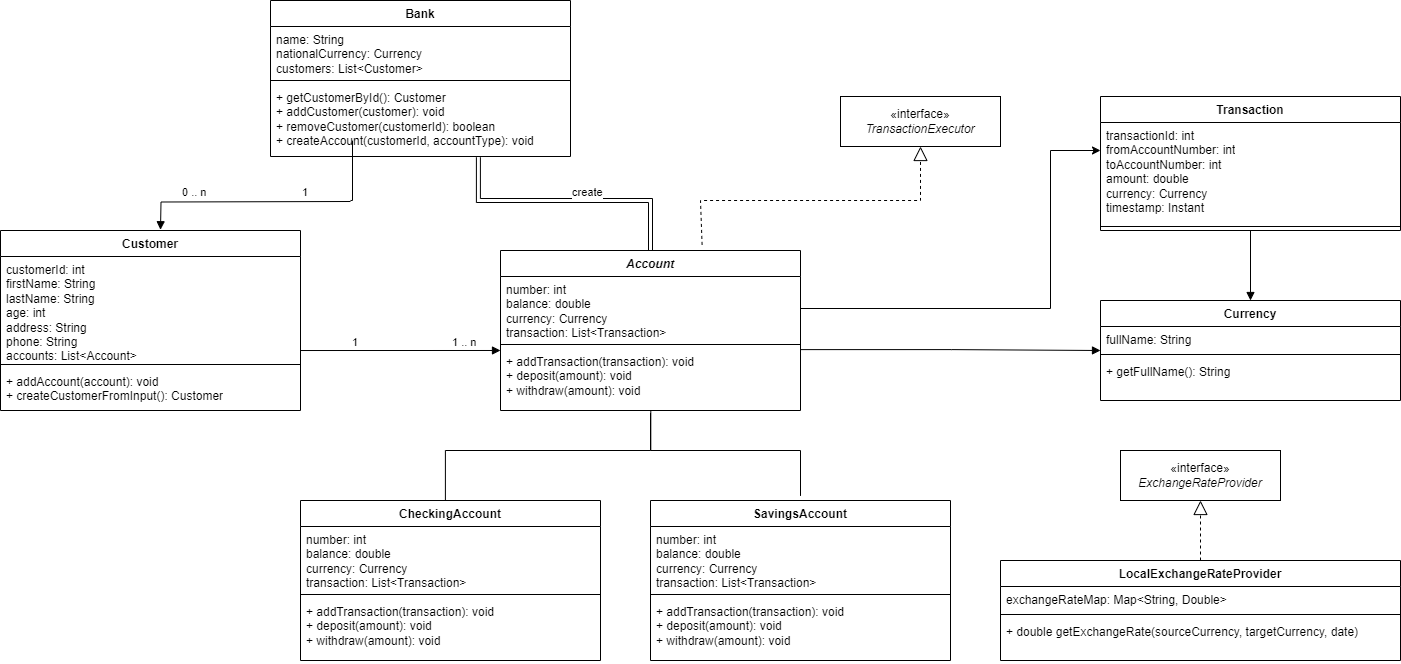

The diagram above was exported from draw.io. Its source (the exported page's mxGraphModel, read from the mxfile embedded in the PNG):
<mxGraphModel dx="1434" dy="788" grid="1" gridSize="50" guides="1" tooltips="1" connect="1" arrows="1" fold="1" page="1" pageScale="1" pageWidth="1200" pageHeight="1920" background="#FFFFFF" math="0" shadow="0">
  <root>
    <mxCell id="0" />
    <mxCell id="1" parent="0" />
    <mxCell id="U2halT7WsD8vEZK7Lfxs-25" style="edgeStyle=orthogonalEdgeStyle;rounded=0;orthogonalLoop=1;jettySize=auto;html=1;strokeColor=none;" parent="1" edge="1">
      <mxGeometry relative="1" as="geometry">
        <mxPoint x="520" y="250" as="targetPoint" />
        <mxPoint x="520" y="190" as="sourcePoint" />
        <Array as="points">
          <mxPoint x="520" y="200" />
          <mxPoint x="520" y="200" />
        </Array>
      </mxGeometry>
    </mxCell>
    <object label="Bank" customers="List&lt;Customer&gt;" id="U2halT7WsD8vEZK7Lfxs-1">
      <mxCell style="swimlane;fontStyle=1;align=center;verticalAlign=top;childLayout=stackLayout;horizontal=1;startSize=26;horizontalStack=0;resizeParent=1;resizeParentMax=0;resizeLast=0;collapsible=1;marginBottom=0;whiteSpace=wrap;html=1;" parent="1" vertex="1">
        <mxGeometry x="370" y="50" width="300" height="156" as="geometry" />
      </mxCell>
    </object>
    <mxCell id="U2halT7WsD8vEZK7Lfxs-2" value="name: String&lt;br&gt;nationalCurrency: Currency&lt;br&gt;customers: List&amp;lt;Customer&amp;gt;" style="text;strokeColor=none;fillColor=none;align=left;verticalAlign=top;spacingLeft=4;spacingRight=4;overflow=hidden;rotatable=0;points=[[0,0.5],[1,0.5]];portConstraint=eastwest;whiteSpace=wrap;html=1;" parent="U2halT7WsD8vEZK7Lfxs-1" vertex="1">
      <mxGeometry y="26" width="300" height="50" as="geometry" />
    </mxCell>
    <mxCell id="U2halT7WsD8vEZK7Lfxs-3" value="" style="line;strokeWidth=1;fillColor=none;align=left;verticalAlign=middle;spacingTop=-1;spacingLeft=3;spacingRight=3;rotatable=0;labelPosition=right;points=[];portConstraint=eastwest;strokeColor=inherit;" parent="U2halT7WsD8vEZK7Lfxs-1" vertex="1">
      <mxGeometry y="76" width="300" height="8" as="geometry" />
    </mxCell>
    <mxCell id="U2halT7WsD8vEZK7Lfxs-4" value="+ getCustomerById(): Customer&lt;br&gt;+ addCustomer(customer): void&lt;br&gt;+ removeCustomer(customerId): boolean&lt;br&gt;+ createAccount(customerId, accountType): void" style="text;strokeColor=none;fillColor=none;align=left;verticalAlign=top;spacingLeft=4;spacingRight=4;overflow=hidden;rotatable=0;points=[[0,0.5],[1,0.5]];portConstraint=eastwest;whiteSpace=wrap;html=1;" parent="U2halT7WsD8vEZK7Lfxs-1" vertex="1">
      <mxGeometry y="84" width="300" height="72" as="geometry" />
    </mxCell>
    <object label="Customer" customers="List&lt;Customer&gt;" id="U2halT7WsD8vEZK7Lfxs-18">
      <mxCell style="swimlane;fontStyle=1;align=center;verticalAlign=top;childLayout=stackLayout;horizontal=1;startSize=26;horizontalStack=0;resizeParent=1;resizeParentMax=0;resizeLast=0;collapsible=1;marginBottom=0;whiteSpace=wrap;html=1;" parent="1" vertex="1">
        <mxGeometry x="100" y="280" width="300" height="180" as="geometry" />
      </mxCell>
    </object>
    <mxCell id="U2halT7WsD8vEZK7Lfxs-19" value="customerId: int&lt;br&gt;firstName: String&lt;br&gt;lastName: String&lt;br&gt;age: int&lt;br&gt;address: String&lt;br&gt;phone: String&lt;br&gt;accounts: List&amp;lt;Account&amp;gt;" style="text;strokeColor=none;fillColor=none;align=left;verticalAlign=top;spacingLeft=4;spacingRight=4;overflow=hidden;rotatable=0;points=[[0,0.5],[1,0.5]];portConstraint=eastwest;whiteSpace=wrap;html=1;" parent="U2halT7WsD8vEZK7Lfxs-18" vertex="1">
      <mxGeometry y="26" width="300" height="104" as="geometry" />
    </mxCell>
    <mxCell id="U2halT7WsD8vEZK7Lfxs-20" value="" style="line;strokeWidth=1;fillColor=none;align=left;verticalAlign=middle;spacingTop=-1;spacingLeft=3;spacingRight=3;rotatable=0;labelPosition=right;points=[];portConstraint=eastwest;strokeColor=inherit;" parent="U2halT7WsD8vEZK7Lfxs-18" vertex="1">
      <mxGeometry y="130" width="300" height="8" as="geometry" />
    </mxCell>
    <mxCell id="U2halT7WsD8vEZK7Lfxs-21" value="+&amp;nbsp;addAccount(account): void&lt;br data-darkreader-inline-border=&quot;&quot; style=&quot;border-color: var(--darkreader-border--border-color); --darkreader-inline-border: var(--darkreader-border--darkreader-border--border-color);&quot;&gt;+&amp;nbsp;createCustomerFromInput(): Customer" style="text;strokeColor=none;fillColor=none;align=left;verticalAlign=top;spacingLeft=4;spacingRight=4;overflow=hidden;rotatable=0;points=[[0,0.5],[1,0.5]];portConstraint=eastwest;whiteSpace=wrap;html=1;" parent="U2halT7WsD8vEZK7Lfxs-18" vertex="1">
      <mxGeometry y="138" width="300" height="42" as="geometry" />
    </mxCell>
    <mxCell id="U2halT7WsD8vEZK7Lfxs-22" value="" style="endArrow=block;endFill=1;html=1;edgeStyle=orthogonalEdgeStyle;align=left;verticalAlign=top;rounded=0;entryX=0.489;entryY=0.001;entryDx=0;entryDy=0;entryPerimeter=0;" parent="1" edge="1">
      <mxGeometry x="-1" y="27" relative="1" as="geometry">
        <mxPoint x="450" y="251" as="sourcePoint" />
        <mxPoint x="260.00000000000006" y="279.23" as="targetPoint" />
        <mxPoint x="18" y="-7" as="offset" />
      </mxGeometry>
    </mxCell>
    <mxCell id="U2halT7WsD8vEZK7Lfxs-23" value="1" style="edgeLabel;resizable=0;html=1;align=left;verticalAlign=bottom;" parent="U2halT7WsD8vEZK7Lfxs-22" connectable="0" vertex="1">
      <mxGeometry x="-1" relative="1" as="geometry">
        <mxPoint y="149" as="offset" />
      </mxGeometry>
    </mxCell>
    <mxCell id="U2halT7WsD8vEZK7Lfxs-27" value="" style="endArrow=none;html=1;edgeStyle=orthogonalEdgeStyle;rounded=0;entryX=0.5;entryY=1.002;entryDx=0;entryDy=0;entryPerimeter=0;" parent="1" edge="1">
      <mxGeometry relative="1" as="geometry">
        <mxPoint x="450" y="249.97" as="sourcePoint" />
        <mxPoint x="452.0000000000002" y="190.114" as="targetPoint" />
        <Array as="points">
          <mxPoint x="452" y="249.97" />
        </Array>
      </mxGeometry>
    </mxCell>
    <mxCell id="U2halT7WsD8vEZK7Lfxs-30" value="0 .. n" style="edgeLabel;resizable=0;html=1;align=left;verticalAlign=bottom;" parent="1" connectable="0" vertex="1">
      <mxGeometry x="280" y="250" as="geometry" />
    </mxCell>
    <object label="&lt;i style=&quot;&quot;&gt;Account&lt;/i&gt;" customers="List&lt;Customer&gt;" id="U2halT7WsD8vEZK7Lfxs-31">
      <mxCell style="swimlane;fontStyle=1;align=center;verticalAlign=top;childLayout=stackLayout;horizontal=1;startSize=26;horizontalStack=0;resizeParent=1;resizeParentMax=0;resizeLast=0;collapsible=1;marginBottom=0;whiteSpace=wrap;html=1;" parent="1" vertex="1">
        <mxGeometry x="600" y="300" width="300" height="160" as="geometry" />
      </mxCell>
    </object>
    <mxCell id="U2halT7WsD8vEZK7Lfxs-32" value="number: int&lt;br&gt;balance: double&lt;br&gt;currency: Currency&lt;br&gt;transaction: List&amp;lt;Transaction&amp;gt;" style="text;strokeColor=none;fillColor=none;align=left;verticalAlign=top;spacingLeft=4;spacingRight=4;overflow=hidden;rotatable=0;points=[[0,0.5],[1,0.5]];portConstraint=eastwest;whiteSpace=wrap;html=1;" parent="U2halT7WsD8vEZK7Lfxs-31" vertex="1">
      <mxGeometry y="26" width="300" height="64" as="geometry" />
    </mxCell>
    <mxCell id="U2halT7WsD8vEZK7Lfxs-33" value="" style="line;strokeWidth=1;fillColor=none;align=left;verticalAlign=middle;spacingTop=-1;spacingLeft=3;spacingRight=3;rotatable=0;labelPosition=right;points=[];portConstraint=eastwest;strokeColor=inherit;" parent="U2halT7WsD8vEZK7Lfxs-31" vertex="1">
      <mxGeometry y="90" width="300" height="8" as="geometry" />
    </mxCell>
    <mxCell id="U2halT7WsD8vEZK7Lfxs-34" value="+&amp;nbsp;addTransaction(transaction): void&lt;br&gt;+ deposit(amount): void&lt;br&gt;+ withdraw(amount): void" style="text;strokeColor=none;fillColor=none;align=left;verticalAlign=top;spacingLeft=4;spacingRight=4;overflow=hidden;rotatable=0;points=[[0,0.5],[1,0.5]];portConstraint=eastwest;whiteSpace=wrap;html=1;" parent="U2halT7WsD8vEZK7Lfxs-31" vertex="1">
      <mxGeometry y="98" width="300" height="62" as="geometry" />
    </mxCell>
    <mxCell id="U2halT7WsD8vEZK7Lfxs-40" value="" style="endArrow=none;html=1;edgeStyle=orthogonalEdgeStyle;rounded=0;exitX=0.693;exitY=1.011;exitDx=0;exitDy=0;exitPerimeter=0;entryX=0.5;entryY=0;entryDx=0;entryDy=0;shape=link;" parent="1" source="U2halT7WsD8vEZK7Lfxs-4" target="U2halT7WsD8vEZK7Lfxs-31" edge="1">
      <mxGeometry relative="1" as="geometry">
        <mxPoint x="800" y="100" as="sourcePoint" />
        <mxPoint x="700" y="300" as="targetPoint" />
        <Array as="points">
          <mxPoint x="578" y="250" />
          <mxPoint x="750" y="250" />
        </Array>
      </mxGeometry>
    </mxCell>
    <mxCell id="U2halT7WsD8vEZK7Lfxs-43" value="create" style="edgeLabel;resizable=0;html=1;align=left;verticalAlign=bottom;" parent="1" connectable="0" vertex="1">
      <mxGeometry x="669.9999999999998" y="250" as="geometry" />
    </mxCell>
    <mxCell id="U2halT7WsD8vEZK7Lfxs-44" value="" style="endArrow=block;endFill=1;html=1;edgeStyle=orthogonalEdgeStyle;align=left;verticalAlign=top;rounded=0;entryX=0;entryY=0.032;entryDx=0;entryDy=0;entryPerimeter=0;exitX=1;exitY=0.904;exitDx=0;exitDy=0;exitPerimeter=0;" parent="1" source="U2halT7WsD8vEZK7Lfxs-19" target="U2halT7WsD8vEZK7Lfxs-34" edge="1">
      <mxGeometry x="-1" y="27" relative="1" as="geometry">
        <mxPoint x="570" y="550" as="sourcePoint" />
        <mxPoint x="300" y="550" as="targetPoint" />
        <mxPoint x="18" y="-7" as="offset" />
      </mxGeometry>
    </mxCell>
    <mxCell id="U2halT7WsD8vEZK7Lfxs-45" value="1" style="edgeLabel;resizable=0;html=1;align=left;verticalAlign=bottom;" parent="U2halT7WsD8vEZK7Lfxs-44" connectable="0" vertex="1">
      <mxGeometry x="-1" relative="1" as="geometry">
        <mxPoint y="-150" as="offset" />
      </mxGeometry>
    </mxCell>
    <mxCell id="U2halT7WsD8vEZK7Lfxs-46" value="1 .. n" style="edgeLabel;resizable=0;html=1;align=left;verticalAlign=bottom;" parent="1" connectable="0" vertex="1">
      <mxGeometry x="550" y="400" as="geometry" />
    </mxCell>
    <object label="CheckingAccount" customers="List&lt;Customer&gt;" id="U2halT7WsD8vEZK7Lfxs-47">
      <mxCell style="swimlane;fontStyle=1;align=center;verticalAlign=top;childLayout=stackLayout;horizontal=1;startSize=26;horizontalStack=0;resizeParent=1;resizeParentMax=0;resizeLast=0;collapsible=1;marginBottom=0;whiteSpace=wrap;html=1;" parent="1" vertex="1">
        <mxGeometry x="400" y="550" width="300" height="160" as="geometry" />
      </mxCell>
    </object>
    <mxCell id="U2halT7WsD8vEZK7Lfxs-48" value="number: int&lt;br&gt;balance: double&lt;br&gt;currency: Currency&lt;br&gt;transaction: List&amp;lt;Transaction&amp;gt;" style="text;strokeColor=none;fillColor=none;align=left;verticalAlign=top;spacingLeft=4;spacingRight=4;overflow=hidden;rotatable=0;points=[[0,0.5],[1,0.5]];portConstraint=eastwest;whiteSpace=wrap;html=1;" parent="U2halT7WsD8vEZK7Lfxs-47" vertex="1">
      <mxGeometry y="26" width="300" height="64" as="geometry" />
    </mxCell>
    <mxCell id="U2halT7WsD8vEZK7Lfxs-49" value="" style="line;strokeWidth=1;fillColor=none;align=left;verticalAlign=middle;spacingTop=-1;spacingLeft=3;spacingRight=3;rotatable=0;labelPosition=right;points=[];portConstraint=eastwest;strokeColor=inherit;" parent="U2halT7WsD8vEZK7Lfxs-47" vertex="1">
      <mxGeometry y="90" width="300" height="8" as="geometry" />
    </mxCell>
    <mxCell id="U2halT7WsD8vEZK7Lfxs-50" value="+&amp;nbsp;addTransaction(transaction): void&lt;br&gt;+ deposit(amount): void&lt;br&gt;+ withdraw(amount): void" style="text;strokeColor=none;fillColor=none;align=left;verticalAlign=top;spacingLeft=4;spacingRight=4;overflow=hidden;rotatable=0;points=[[0,0.5],[1,0.5]];portConstraint=eastwest;whiteSpace=wrap;html=1;" parent="U2halT7WsD8vEZK7Lfxs-47" vertex="1">
      <mxGeometry y="98" width="300" height="62" as="geometry" />
    </mxCell>
    <object label="SavingsAccount" customers="List&lt;Customer&gt;" id="U2halT7WsD8vEZK7Lfxs-51">
      <mxCell style="swimlane;fontStyle=1;align=center;verticalAlign=top;childLayout=stackLayout;horizontal=1;startSize=26;horizontalStack=0;resizeParent=1;resizeParentMax=0;resizeLast=0;collapsible=1;marginBottom=0;whiteSpace=wrap;html=1;" parent="1" vertex="1">
        <mxGeometry x="750" y="550" width="300" height="160" as="geometry" />
      </mxCell>
    </object>
    <mxCell id="U2halT7WsD8vEZK7Lfxs-52" value="number: int&lt;br&gt;balance: double&lt;br&gt;currency: Currency&lt;br&gt;transaction: List&amp;lt;Transaction&amp;gt;" style="text;strokeColor=none;fillColor=none;align=left;verticalAlign=top;spacingLeft=4;spacingRight=4;overflow=hidden;rotatable=0;points=[[0,0.5],[1,0.5]];portConstraint=eastwest;whiteSpace=wrap;html=1;" parent="U2halT7WsD8vEZK7Lfxs-51" vertex="1">
      <mxGeometry y="26" width="300" height="64" as="geometry" />
    </mxCell>
    <mxCell id="U2halT7WsD8vEZK7Lfxs-53" value="" style="line;strokeWidth=1;fillColor=none;align=left;verticalAlign=middle;spacingTop=-1;spacingLeft=3;spacingRight=3;rotatable=0;labelPosition=right;points=[];portConstraint=eastwest;strokeColor=inherit;" parent="U2halT7WsD8vEZK7Lfxs-51" vertex="1">
      <mxGeometry y="90" width="300" height="8" as="geometry" />
    </mxCell>
    <mxCell id="U2halT7WsD8vEZK7Lfxs-54" value="+&amp;nbsp;addTransaction(transaction): void&lt;br&gt;+ deposit(amount): void&lt;br&gt;+ withdraw(amount): void" style="text;strokeColor=none;fillColor=none;align=left;verticalAlign=top;spacingLeft=4;spacingRight=4;overflow=hidden;rotatable=0;points=[[0,0.5],[1,0.5]];portConstraint=eastwest;whiteSpace=wrap;html=1;" parent="U2halT7WsD8vEZK7Lfxs-51" vertex="1">
      <mxGeometry y="98" width="300" height="62" as="geometry" />
    </mxCell>
    <mxCell id="U2halT7WsD8vEZK7Lfxs-55" value="" style="endArrow=none;html=1;edgeStyle=orthogonalEdgeStyle;rounded=0;entryX=0.5;entryY=0;entryDx=0;entryDy=0;exitX=0.517;exitY=1.041;exitDx=0;exitDy=0;exitPerimeter=0;" parent="1" edge="1">
      <mxGeometry relative="1" as="geometry">
        <mxPoint x="749.9999999999999" y="462.54200000000014" as="sourcePoint" />
        <mxPoint x="544.9000000000002" y="550" as="targetPoint" />
        <Array as="points">
          <mxPoint x="750" y="500" />
          <mxPoint x="545" y="500" />
        </Array>
      </mxGeometry>
    </mxCell>
    <mxCell id="U2halT7WsD8vEZK7Lfxs-58" value="" style="endArrow=none;html=1;edgeStyle=orthogonalEdgeStyle;rounded=0;entryX=0.5;entryY=0;entryDx=0;entryDy=0;exitX=0.501;exitY=1.074;exitDx=0;exitDy=0;exitPerimeter=0;" parent="1" edge="1">
      <mxGeometry relative="1" as="geometry">
        <mxPoint x="750.2999999999997" y="459.9980000000001" as="sourcePoint" />
        <mxPoint x="899.9999999999998" y="545.41" as="targetPoint" />
        <Array as="points">
          <mxPoint x="750" y="500" />
          <mxPoint x="900" y="500" />
        </Array>
      </mxGeometry>
    </mxCell>
    <object label="Transaction" customers="List&lt;Customer&gt;" id="U2halT7WsD8vEZK7Lfxs-59">
      <mxCell style="swimlane;fontStyle=1;align=center;verticalAlign=top;childLayout=stackLayout;horizontal=1;startSize=26;horizontalStack=0;resizeParent=1;resizeParentMax=0;resizeLast=0;collapsible=1;marginBottom=0;whiteSpace=wrap;html=1;" parent="1" vertex="1">
        <mxGeometry x="1200" y="146" width="300" height="134" as="geometry" />
      </mxCell>
    </object>
    <mxCell id="U2halT7WsD8vEZK7Lfxs-60" value="transactionId: int&lt;br&gt;fromAccountNumber: int&lt;br&gt;toAccountNumber: int&lt;br&gt;amount: double&lt;br&gt;currency: Currency&lt;br&gt;timestamp: Instant" style="text;strokeColor=none;fillColor=none;align=left;verticalAlign=top;spacingLeft=4;spacingRight=4;overflow=hidden;rotatable=0;points=[[0,0.5],[1,0.5]];portConstraint=eastwest;whiteSpace=wrap;html=1;" parent="U2halT7WsD8vEZK7Lfxs-59" vertex="1">
      <mxGeometry y="26" width="300" height="100" as="geometry" />
    </mxCell>
    <mxCell id="U2halT7WsD8vEZK7Lfxs-61" value="" style="line;strokeWidth=1;fillColor=none;align=left;verticalAlign=middle;spacingTop=-1;spacingLeft=3;spacingRight=3;rotatable=0;labelPosition=right;points=[];portConstraint=eastwest;strokeColor=inherit;" parent="U2halT7WsD8vEZK7Lfxs-59" vertex="1">
      <mxGeometry y="126" width="300" height="8" as="geometry" />
    </mxCell>
    <object label="Currency" customers="List&lt;Customer&gt;" id="U2halT7WsD8vEZK7Lfxs-67">
      <mxCell style="swimlane;fontStyle=1;align=center;verticalAlign=top;childLayout=stackLayout;horizontal=1;startSize=26;horizontalStack=0;resizeParent=1;resizeParentMax=0;resizeLast=0;collapsible=1;marginBottom=0;whiteSpace=wrap;html=1;" parent="1" vertex="1">
        <mxGeometry x="1200" y="350" width="300" height="100" as="geometry" />
      </mxCell>
    </object>
    <mxCell id="U2halT7WsD8vEZK7Lfxs-68" value="fullName: String" style="text;strokeColor=none;fillColor=none;align=left;verticalAlign=top;spacingLeft=4;spacingRight=4;overflow=hidden;rotatable=0;points=[[0,0.5],[1,0.5]];portConstraint=eastwest;whiteSpace=wrap;html=1;" parent="U2halT7WsD8vEZK7Lfxs-67" vertex="1">
      <mxGeometry y="26" width="300" height="24" as="geometry" />
    </mxCell>
    <mxCell id="U2halT7WsD8vEZK7Lfxs-69" value="" style="line;strokeWidth=1;fillColor=none;align=left;verticalAlign=middle;spacingTop=-1;spacingLeft=3;spacingRight=3;rotatable=0;labelPosition=right;points=[];portConstraint=eastwest;strokeColor=inherit;" parent="U2halT7WsD8vEZK7Lfxs-67" vertex="1">
      <mxGeometry y="50" width="300" height="8" as="geometry" />
    </mxCell>
    <mxCell id="U2halT7WsD8vEZK7Lfxs-70" value="+ getFullName(): String" style="text;strokeColor=none;fillColor=none;align=left;verticalAlign=top;spacingLeft=4;spacingRight=4;overflow=hidden;rotatable=0;points=[[0,0.5],[1,0.5]];portConstraint=eastwest;whiteSpace=wrap;html=1;" parent="U2halT7WsD8vEZK7Lfxs-67" vertex="1">
      <mxGeometry y="58" width="300" height="42" as="geometry" />
    </mxCell>
    <mxCell id="U2halT7WsD8vEZK7Lfxs-73" value="" style="endArrow=block;endFill=1;html=1;edgeStyle=orthogonalEdgeStyle;align=left;verticalAlign=top;rounded=0;exitX=1;exitY=0.904;exitDx=0;exitDy=0;exitPerimeter=0;" parent="1" edge="1">
      <mxGeometry x="-1" y="27" relative="1" as="geometry">
        <mxPoint x="900" y="399.11" as="sourcePoint" />
        <mxPoint x="1200" y="400" as="targetPoint" />
        <mxPoint x="18" y="-7" as="offset" />
        <Array as="points">
          <mxPoint x="1051" y="399" />
          <mxPoint x="1200" y="400" />
        </Array>
      </mxGeometry>
    </mxCell>
    <mxCell id="U2halT7WsD8vEZK7Lfxs-71" value="" style="endArrow=block;endFill=1;html=1;edgeStyle=orthogonalEdgeStyle;align=left;verticalAlign=top;rounded=0;entryX=0.5;entryY=0;entryDx=0;entryDy=0;exitX=0.5;exitY=1;exitDx=0;exitDy=0;" parent="1" source="U2halT7WsD8vEZK7Lfxs-59" target="U2halT7WsD8vEZK7Lfxs-67" edge="1">
      <mxGeometry x="-1" y="27" relative="1" as="geometry">
        <mxPoint x="900" y="221.65999999999997" as="sourcePoint" />
        <mxPoint x="1100" y="221.65999999999997" as="targetPoint" />
        <mxPoint x="18" y="-7" as="offset" />
      </mxGeometry>
    </mxCell>
    <mxCell id="6la7xy1zlnZRBBJrHEmu-1" value="«interface»&lt;br&gt;&lt;i&gt;TransactionExecutor&lt;/i&gt;" style="html=1;whiteSpace=wrap;" vertex="1" parent="1">
      <mxGeometry x="940" y="146" width="160" height="50" as="geometry" />
    </mxCell>
    <mxCell id="6la7xy1zlnZRBBJrHEmu-6" value="" style="endArrow=block;dashed=1;endFill=0;endSize=12;html=1;rounded=0;entryX=0.5;entryY=1;entryDx=0;entryDy=0;exitX=0.672;exitY=-0.035;exitDx=0;exitDy=0;exitPerimeter=0;" edge="1" parent="1" source="U2halT7WsD8vEZK7Lfxs-31" target="6la7xy1zlnZRBBJrHEmu-1">
      <mxGeometry width="160" relative="1" as="geometry">
        <mxPoint x="1000" y="250" as="sourcePoint" />
        <mxPoint x="760" y="450" as="targetPoint" />
        <Array as="points">
          <mxPoint x="800" y="250" />
          <mxPoint x="1020" y="250" />
        </Array>
      </mxGeometry>
    </mxCell>
    <mxCell id="6la7xy1zlnZRBBJrHEmu-7" value="«interface»&lt;br&gt;&lt;i&gt;ExchangeRateProvider&lt;/i&gt;" style="html=1;whiteSpace=wrap;" vertex="1" parent="1">
      <mxGeometry x="1220" y="500" width="160" height="50" as="geometry" />
    </mxCell>
    <object label="LocalExchangeRateProvider" customers="List&lt;Customer&gt;" id="6la7xy1zlnZRBBJrHEmu-8">
      <mxCell style="swimlane;fontStyle=1;align=center;verticalAlign=top;childLayout=stackLayout;horizontal=1;startSize=26;horizontalStack=0;resizeParent=1;resizeParentMax=0;resizeLast=0;collapsible=1;marginBottom=0;whiteSpace=wrap;html=1;" vertex="1" parent="1">
        <mxGeometry x="1100" y="610" width="400" height="100" as="geometry" />
      </mxCell>
    </object>
    <mxCell id="6la7xy1zlnZRBBJrHEmu-9" value="exchangeRateMap: Map&amp;lt;String, Double&amp;gt;" style="text;strokeColor=none;fillColor=none;align=left;verticalAlign=top;spacingLeft=4;spacingRight=4;overflow=hidden;rotatable=0;points=[[0,0.5],[1,0.5]];portConstraint=eastwest;whiteSpace=wrap;html=1;" vertex="1" parent="6la7xy1zlnZRBBJrHEmu-8">
      <mxGeometry y="26" width="400" height="24" as="geometry" />
    </mxCell>
    <mxCell id="6la7xy1zlnZRBBJrHEmu-10" value="" style="line;strokeWidth=1;fillColor=none;align=left;verticalAlign=middle;spacingTop=-1;spacingLeft=3;spacingRight=3;rotatable=0;labelPosition=right;points=[];portConstraint=eastwest;strokeColor=inherit;" vertex="1" parent="6la7xy1zlnZRBBJrHEmu-8">
      <mxGeometry y="50" width="400" height="8" as="geometry" />
    </mxCell>
    <mxCell id="6la7xy1zlnZRBBJrHEmu-11" value="+ double getExchangeRate(sourceCurrency, targetCurrency, date)" style="text;strokeColor=none;fillColor=none;align=left;verticalAlign=top;spacingLeft=4;spacingRight=4;overflow=hidden;rotatable=0;points=[[0,0.5],[1,0.5]];portConstraint=eastwest;whiteSpace=wrap;html=1;" vertex="1" parent="6la7xy1zlnZRBBJrHEmu-8">
      <mxGeometry y="58" width="400" height="42" as="geometry" />
    </mxCell>
    <mxCell id="6la7xy1zlnZRBBJrHEmu-12" style="edgeStyle=orthogonalEdgeStyle;rounded=0;orthogonalLoop=1;jettySize=auto;html=1;exitX=1;exitY=0.5;exitDx=0;exitDy=0;entryX=0;entryY=0.28;entryDx=0;entryDy=0;entryPerimeter=0;" edge="1" parent="1" source="U2halT7WsD8vEZK7Lfxs-32" target="U2halT7WsD8vEZK7Lfxs-60">
      <mxGeometry relative="1" as="geometry">
        <mxPoint x="1000" y="350" as="targetPoint" />
        <Array as="points">
          <mxPoint x="1150" y="358" />
          <mxPoint x="1150" y="200" />
        </Array>
      </mxGeometry>
    </mxCell>
    <mxCell id="6la7xy1zlnZRBBJrHEmu-13" value="" style="endArrow=block;dashed=1;endFill=0;endSize=12;html=1;rounded=0;" edge="1" parent="1" source="6la7xy1zlnZRBBJrHEmu-8">
      <mxGeometry width="160" relative="1" as="geometry">
        <mxPoint x="750" y="450" as="sourcePoint" />
        <mxPoint x="1300" y="550" as="targetPoint" />
      </mxGeometry>
    </mxCell>
  </root>
</mxGraphModel>